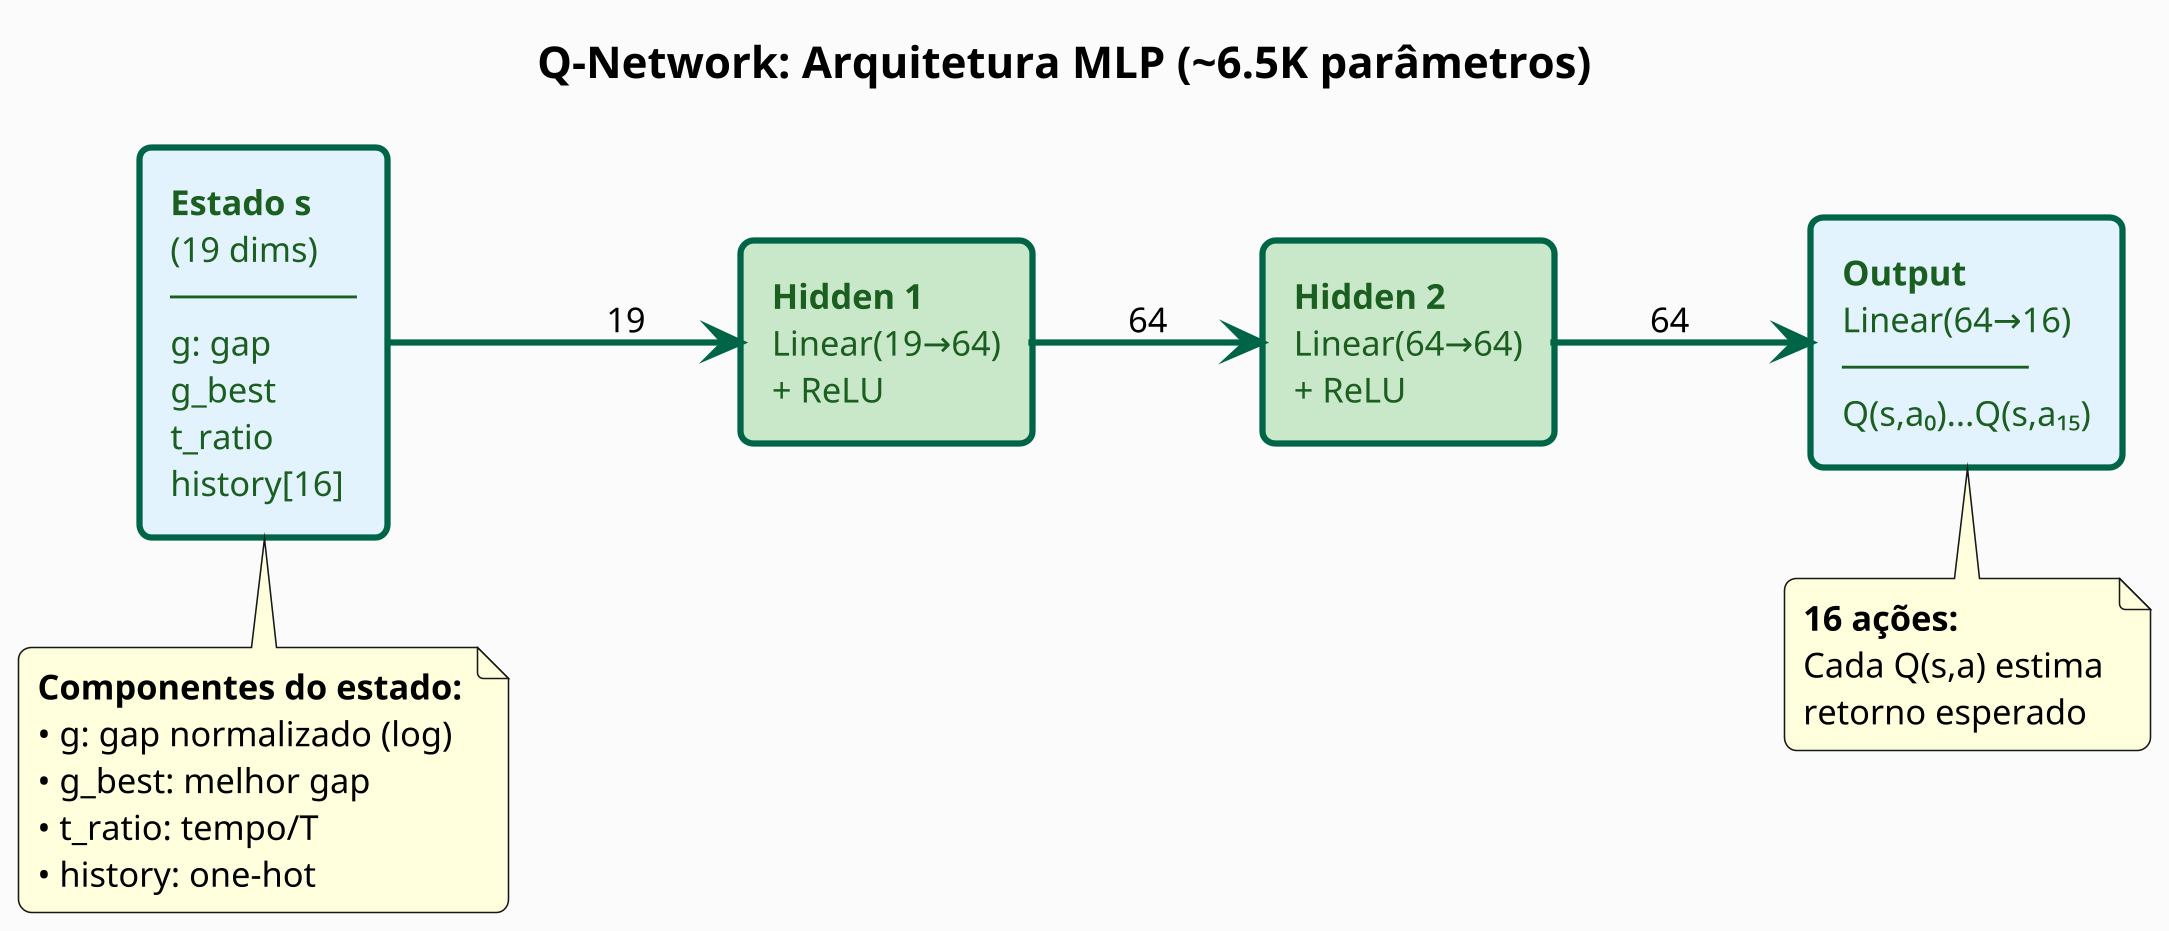

The diagram above was rendered by PlantUML. Its source (embedded in the PNG):
@startuml

skinparam Dpi 300
skinparam defaultFontName "Segoe UI"
skinparam defaultFontSize 11
skinparam backgroundColor #FAFAFA
skinparam shadowing false
skinparam roundcorner 8
skinparam ArrowColor #006446
skinparam ArrowThickness 2

left to right direction

skinparam rectangle {
  BackgroundColor #E8F5E9
  BorderColor #006446
  BorderThickness 2
  FontColor #1B5E20
}

title Q-Network: Arquitetura MLP (~6.5K parâmetros)

rectangle "**Estado s**\n(19 dims)\n─────────\ng: gap\ng_best\nt_ratio\nhistory[16]" as INPUT #E3F2FD

rectangle "**Hidden 1**\nLinear(19→64)\n+ ReLU" as H1 #C8E6C9

rectangle "**Hidden 2**\nLinear(64→64)\n+ ReLU" as H2 #C8E6C9

rectangle "**Output**\nLinear(64→16)\n─────────\nQ(s,a₀)...Q(s,a₁₅)" as OUTPUT #E3F2FD

INPUT --> H1 : 19
H1 --> H2 : 64
H2 --> OUTPUT : 64

note bottom of INPUT
  **Componentes do estado:**
  • g: gap normalizado (log)
  • g_best: melhor gap
  • t_ratio: tempo/T
  • history: one-hot
end note

note bottom of OUTPUT
  **16 ações:**
  Cada Q(s,a) estima
  retorno esperado
end note

@enduml